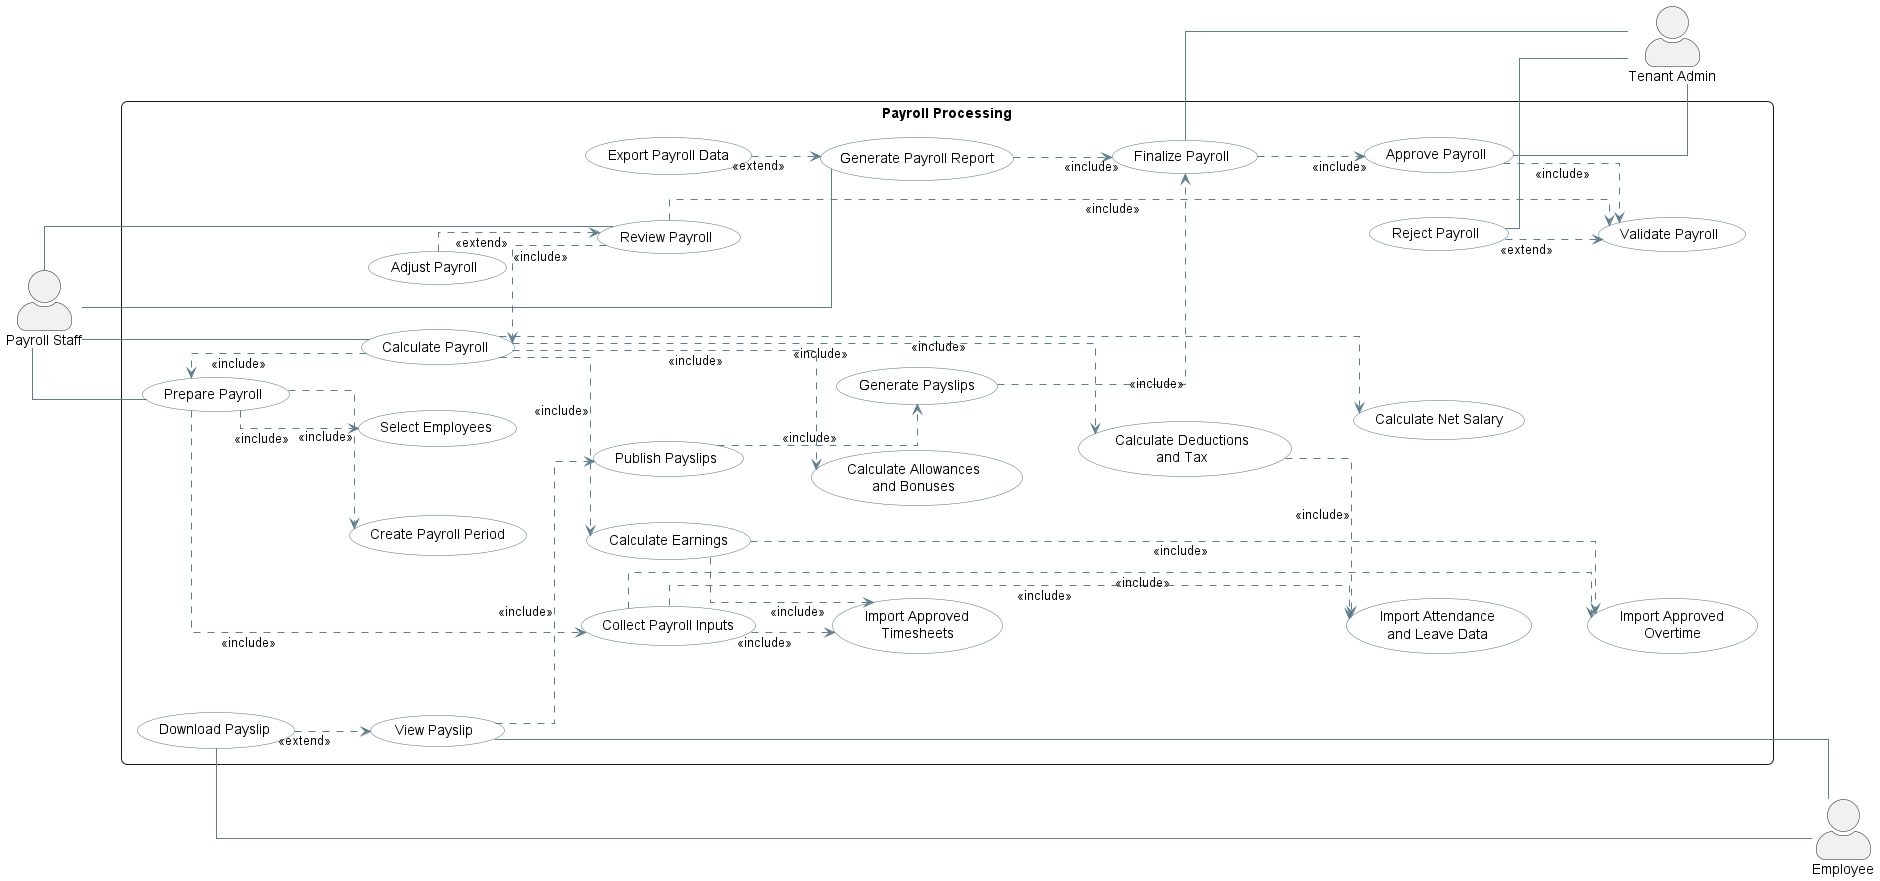

The diagram above was rendered by PlantUML. Its source (embedded in the PNG):
@startuml
left to right direction

skinparam actorStyle awesome
skinparam shadowing false
skinparam linetype ortho
skinparam nodesep 45
skinparam ranksep 55
skinparam rectangle {
    RoundCorner 12
}
skinparam usecase {
    BackgroundColor #FFFFFF
    BorderColor #546E7A
    ArrowColor #607D8B
}

actor "Payroll Staff" as PayrollStaff
actor "Tenant Admin" as TenantAdmin
actor Employee

rectangle "Payroll Processing" {

    usecase "Prepare Payroll" as UC_PreparePayroll
    usecase "Create Payroll Period" as UC_CreatePeriod
    usecase "Select Employees" as UC_SelectEmployees
    usecase "Collect Payroll Inputs" as UC_CollectInputs

    usecase "Import Approved\nTimesheets" as UC_ImportTimesheets
    usecase "Import Attendance\nand Leave Data" as UC_ImportAttendanceLeave
    usecase "Import Approved\nOvertime" as UC_ImportOvertime

    usecase "Calculate Payroll" as UC_CalculatePayroll
    usecase "Calculate Earnings" as UC_CalculateEarnings
    usecase "Calculate Allowances\nand Bonuses" as UC_CalculateBenefits
    usecase "Calculate Deductions\nand Tax" as UC_CalculateDeductions
    usecase "Calculate Net Salary" as UC_CalculateNetSalary

    usecase "Review Payroll" as UC_ReviewPayroll
    usecase "Adjust Payroll" as UC_AdjustPayroll
    usecase "Validate Payroll" as UC_ValidatePayroll

    usecase "Approve Payroll" as UC_ApprovePayroll
    usecase "Reject Payroll" as UC_RejectPayroll
    usecase "Finalize Payroll" as UC_FinalizePayroll

    usecase "Generate Payslips" as UC_GeneratePayslips
    usecase "Publish Payslips" as UC_PublishPayslips
    usecase "View Payslip" as UC_ViewPayslip
    usecase "Download Payslip" as UC_DownloadPayslip

    usecase "Generate Payroll Report" as UC_GenerateReport
    usecase "Export Payroll Data" as UC_ExportPayroll
}

' =====================================================
' ACTOR ASSOCIATIONS
' Actors connect only to their main business goals
' =====================================================

PayrollStaff -- UC_PreparePayroll
PayrollStaff -- UC_CalculatePayroll
PayrollStaff -- UC_ReviewPayroll
PayrollStaff -- UC_GenerateReport

UC_ApprovePayroll -- TenantAdmin
UC_RejectPayroll -- TenantAdmin
UC_FinalizePayroll -- TenantAdmin

UC_ViewPayslip -- Employee
UC_DownloadPayslip -- Employee

' =====================================================
' PAYROLL PREPARATION
' =====================================================

UC_PreparePayroll ..> UC_CreatePeriod : <<include>>
UC_PreparePayroll ..> UC_SelectEmployees : <<include>>
UC_PreparePayroll ..> UC_CollectInputs : <<include>>

UC_CollectInputs ..> UC_ImportTimesheets : <<include>>
UC_CollectInputs ..> UC_ImportAttendanceLeave : <<include>>
UC_CollectInputs ..> UC_ImportOvertime : <<include>>

' =====================================================
' PAYROLL CALCULATION
' =====================================================

UC_CalculatePayroll ..> UC_PreparePayroll : <<include>>
UC_CalculatePayroll ..> UC_CalculateEarnings : <<include>>
UC_CalculatePayroll ..> UC_CalculateBenefits : <<include>>
UC_CalculatePayroll ..> UC_CalculateDeductions : <<include>>
UC_CalculatePayroll ..> UC_CalculateNetSalary : <<include>>

UC_CalculateEarnings ..> UC_ImportTimesheets : <<include>>
UC_CalculateEarnings ..> UC_ImportOvertime : <<include>>

UC_CalculateDeductions ..> UC_ImportAttendanceLeave : <<include>>

' =====================================================
' REVIEW AND APPROVAL
' =====================================================

UC_ReviewPayroll ..> UC_CalculatePayroll : <<include>>
UC_ReviewPayroll ..> UC_ValidatePayroll : <<include>>

UC_AdjustPayroll ..> UC_ReviewPayroll : <<extend>>

UC_ApprovePayroll ..> UC_ValidatePayroll : <<include>>
UC_RejectPayroll ..> UC_ValidatePayroll : <<extend>>
UC_FinalizePayroll ..> UC_ApprovePayroll : <<include>>

' =====================================================
' PAYSLIP AND REPORT OUTPUT
' =====================================================

UC_GeneratePayslips ..> UC_FinalizePayroll : <<include>>
UC_PublishPayslips ..> UC_GeneratePayslips : <<include>>

UC_ViewPayslip ..> UC_PublishPayslips : <<include>>
UC_DownloadPayslip ..> UC_ViewPayslip : <<extend>>

UC_GenerateReport ..> UC_FinalizePayroll : <<include>>
UC_ExportPayroll ..> UC_GenerateReport : <<extend>>

' =====================================================
' LAYOUT CONTROL
' Hidden links influence position without appearing
' =====================================================

PayrollStaff -[hidden]right-> UC_PreparePayroll

UC_PreparePayroll -[hidden]down-> UC_CalculatePayroll
UC_CalculatePayroll -[hidden]down-> UC_ReviewPayroll
UC_ReviewPayroll -[hidden]down-> UC_GenerateReport

UC_CreatePeriod -[hidden]down-> UC_CollectInputs
UC_CollectInputs -[hidden]down-> UC_ImportTimesheets
UC_ImportTimesheets -[hidden]down-> UC_ImportAttendanceLeave
UC_ImportAttendanceLeave -[hidden]down-> UC_ImportOvertime

UC_CalculateEarnings -[hidden]down-> UC_CalculateBenefits
UC_CalculateBenefits -[hidden]down-> UC_CalculateDeductions
UC_CalculateDeductions -[hidden]down-> UC_CalculateNetSalary

UC_ApprovePayroll -[hidden]right-> TenantAdmin
UC_ViewPayslip -[hidden]right-> Employee

TenantAdmin -[hidden]down-> Employee

@enduml